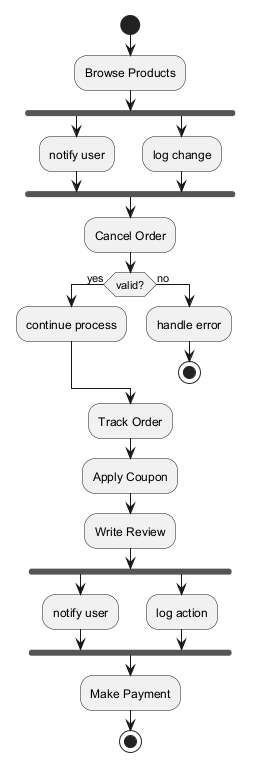

The diagram above was rendered by PlantUML. Its source (embedded in the PNG):
@startuml
skinparam backgroundColor #FFFFFF
skinparam classBackgroundColor #F3E5F5
skinparam classBorderColor #6A1B9A
start
:Browse Products;
fork
:notify user;
fork again
:log change;
end fork
:Cancel Order;
if (valid?) then (yes)
:continue process;
else (no)
:handle error;
stop
endif
:Track Order;
:Apply Coupon;
:Write Review;
fork
:notify user;
fork again
:log action;
end fork
:Make Payment;
stop
@enduml